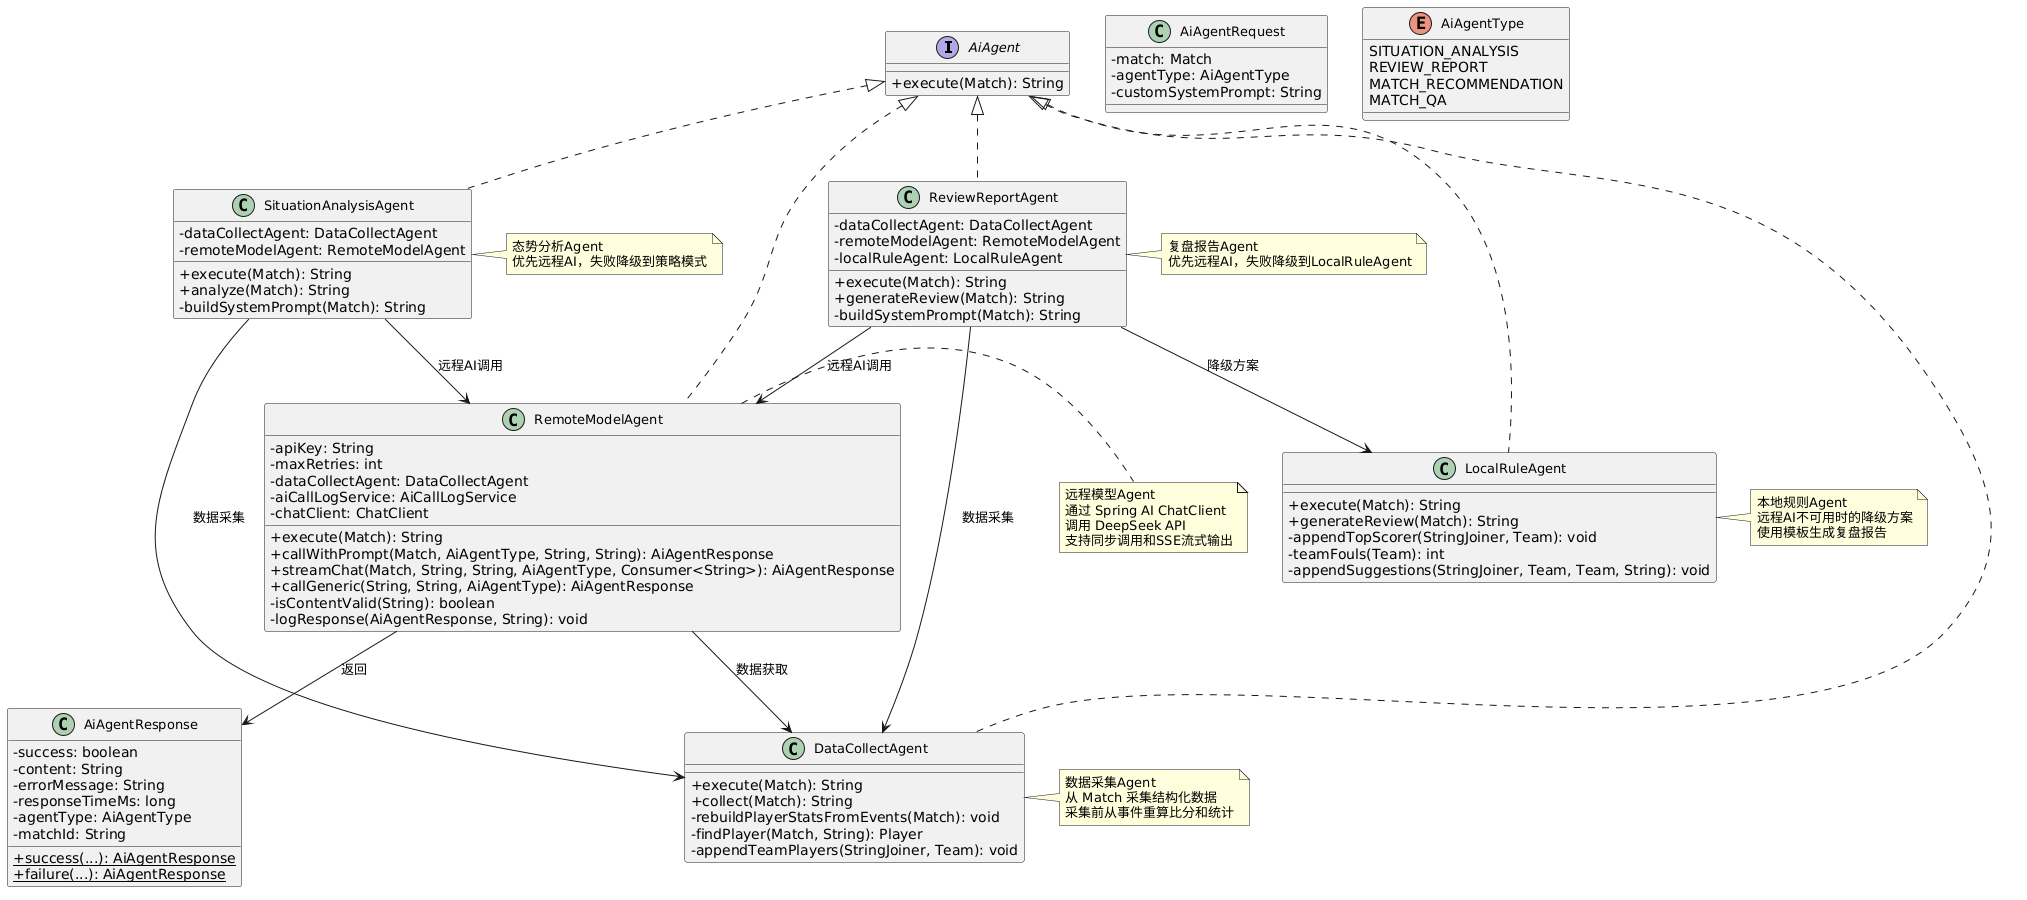

The diagram above was rendered by PlantUML. Its source (embedded in the PNG):
@startuml
skinparam classAttributeIconSize 0
skinparam classFontSize 13

interface AiAgent {
    +execute(Match): String
}

class DataCollectAgent {
    +execute(Match): String
    +collect(Match): String
    -rebuildPlayerStatsFromEvents(Match): void
    -findPlayer(Match, String): Player
    -appendTeamPlayers(StringJoiner, Team): void
}
note right of DataCollectAgent
  数据采集Agent
  从 Match 采集结构化数据
  采集前从事件重算比分和统计
end note

class RemoteModelAgent {
    -apiKey: String
    -maxRetries: int
    -dataCollectAgent: DataCollectAgent
    -aiCallLogService: AiCallLogService
    -chatClient: ChatClient
    +execute(Match): String
    +callWithPrompt(Match, AiAgentType, String, String): AiAgentResponse
    +streamChat(Match, String, String, AiAgentType, Consumer<String>): AiAgentResponse
    +callGeneric(String, String, AiAgentType): AiAgentResponse
    -isContentValid(String): boolean
    -logResponse(AiAgentResponse, String): void
}
note right of RemoteModelAgent
  远程模型Agent
  通过 Spring AI ChatClient
  调用 DeepSeek API
  支持同步调用和SSE流式输出
end note

class LocalRuleAgent {
    +execute(Match): String
    +generateReview(Match): String
    -appendTopScorer(StringJoiner, Team): void
    -teamFouls(Team): int
    -appendSuggestions(StringJoiner, Team, Team, String): void
}
note right of LocalRuleAgent
  本地规则Agent
  远程AI不可用时的降级方案
  使用模板生成复盘报告
end note

class SituationAnalysisAgent {
    -dataCollectAgent: DataCollectAgent
    -remoteModelAgent: RemoteModelAgent
    +execute(Match): String
    +analyze(Match): String
    -buildSystemPrompt(Match): String
}
note right of SituationAnalysisAgent
  态势分析Agent
  优先远程AI，失败降级到策略模式
end note

class ReviewReportAgent {
    -dataCollectAgent: DataCollectAgent
    -remoteModelAgent: RemoteModelAgent
    -localRuleAgent: LocalRuleAgent
    +execute(Match): String
    +generateReview(Match): String
    -buildSystemPrompt(Match): String
}
note right of ReviewReportAgent
  复盘报告Agent
  优先远程AI，失败降级到LocalRuleAgent
end note

class AiAgentRequest {
    -match: Match
    -agentType: AiAgentType
    -customSystemPrompt: String
}

class AiAgentResponse {
    -success: boolean
    -content: String
    -errorMessage: String
    -responseTimeMs: long
    -agentType: AiAgentType
    -matchId: String
    +{static} success(...): AiAgentResponse
    +{static} failure(...): AiAgentResponse
}

enum AiAgentType {
    SITUATION_ANALYSIS
    REVIEW_REPORT
    MATCH_RECOMMENDATION
    MATCH_QA
}

AiAgent <|.. DataCollectAgent
AiAgent <|.. RemoteModelAgent
AiAgent <|.. LocalRuleAgent
AiAgent <|.. SituationAnalysisAgent
AiAgent <|.. ReviewReportAgent

SituationAnalysisAgent --> DataCollectAgent : 数据采集
SituationAnalysisAgent --> RemoteModelAgent : 远程AI调用
ReviewReportAgent --> DataCollectAgent : 数据采集
ReviewReportAgent --> RemoteModelAgent : 远程AI调用
ReviewReportAgent --> LocalRuleAgent : 降级方案
RemoteModelAgent --> DataCollectAgent : 数据获取
RemoteModelAgent --> AiAgentResponse : 返回
@enduml